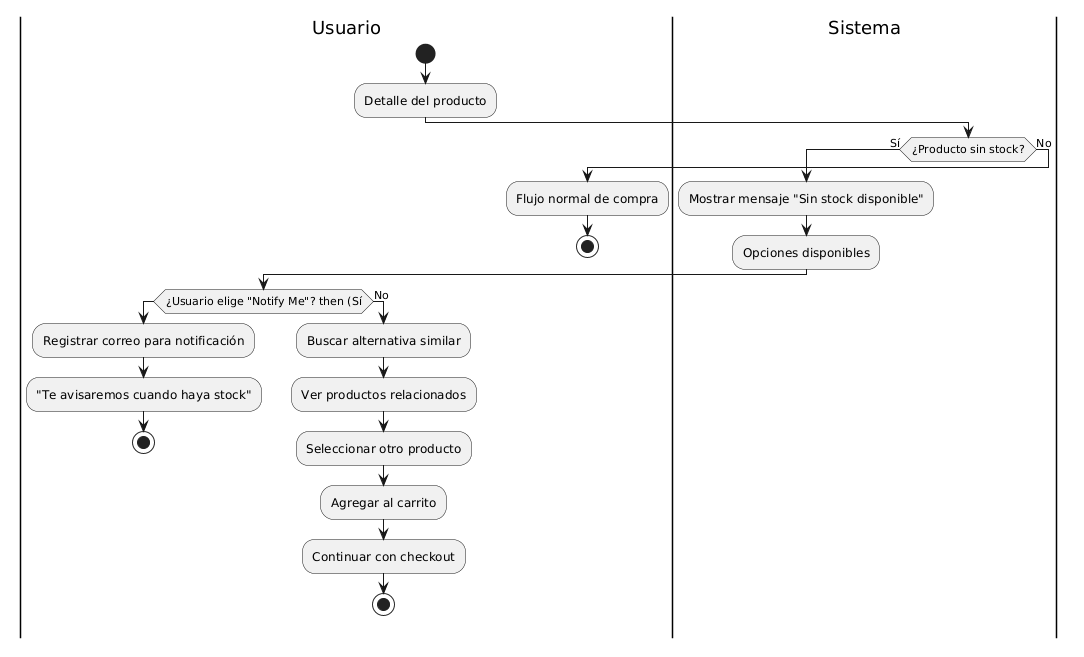

The diagram above was rendered by PlantUML. Its source (embedded in the PNG):
@startuml
|Usuario|
start
:Detalle del producto;

|Sistema|
if (¿Producto sin stock?) then (Sí)
  :Mostrar mensaje "Sin stock disponible";
  :Opciones disponibles;
  
  |Usuario|
  if (¿Usuario elige "Notify Me"? then (Sí)
    :Registrar correo para notificación;
    :"Te avisaremos cuando haya stock";
    stop
  else (No)
    :Buscar alternativa similar;
    :Ver productos relacionados;
    :Seleccionar otro producto;
    :Agregar al carrito;
    :Continuar con checkout;
    stop
  endif
else (No)
  :Flujo normal de compra;
  stop
endif
@enduml